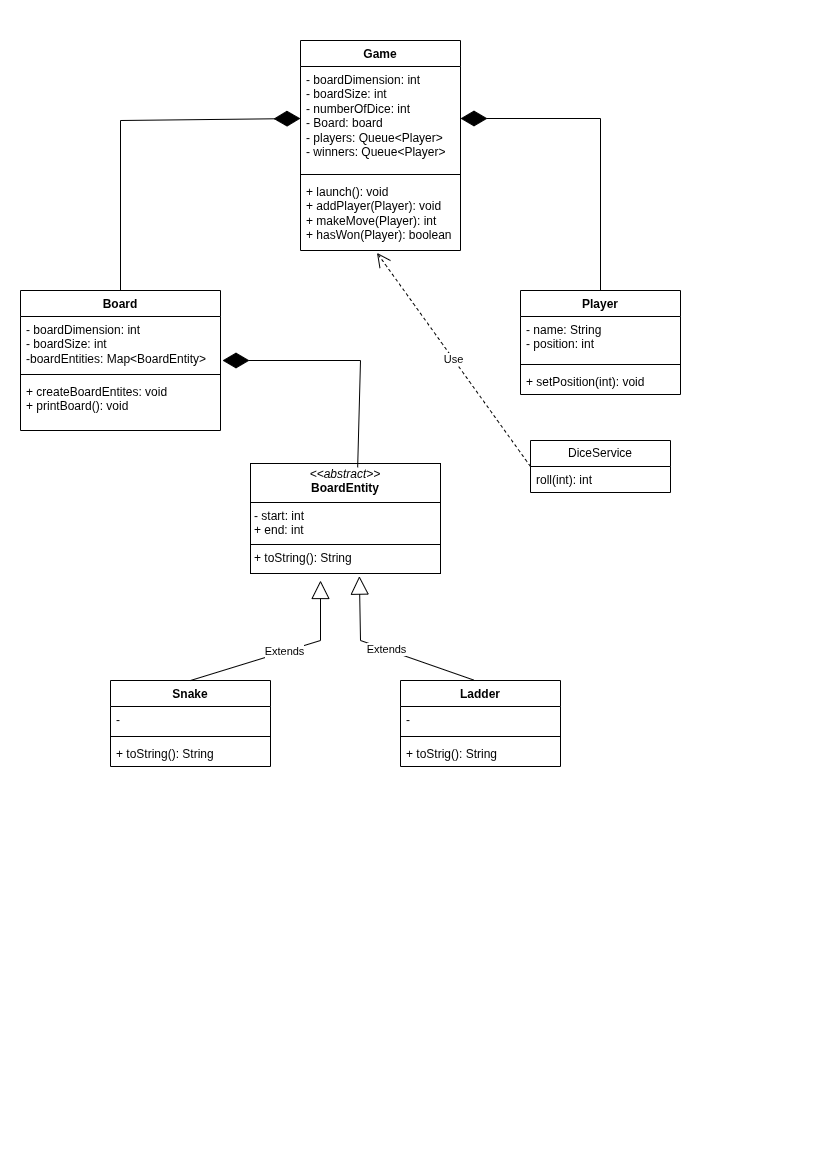

The diagram above was exported from draw.io. Its source (the exported page's mxGraphModel, read from the mxfile embedded in the PNG):
<mxGraphModel dx="1554" dy="583" grid="1" gridSize="10" guides="1" tooltips="1" connect="1" arrows="1" fold="1" page="1" pageScale="1" pageWidth="827" pageHeight="1169" math="0" shadow="0">
  <root>
    <mxCell id="0" />
    <mxCell id="1" parent="0" />
    <mxCell id="4lvi4Oi6nZNKQWSIHx_I-1" parent="1" style="swimlane;fontStyle=1;align=center;verticalAlign=top;childLayout=stackLayout;horizontal=1;startSize=26;horizontalStack=0;resizeParent=1;resizeParentMax=0;resizeLast=0;collapsible=1;marginBottom=0;whiteSpace=wrap;html=1;" value="Game" vertex="1">
      <mxGeometry height="210" width="160" x="300" y="40" as="geometry" />
    </mxCell>
    <mxCell id="4lvi4Oi6nZNKQWSIHx_I-2" parent="4lvi4Oi6nZNKQWSIHx_I-1" style="text;strokeColor=none;fillColor=none;align=left;verticalAlign=top;spacingLeft=4;spacingRight=4;overflow=hidden;rotatable=0;points=[[0,0.5],[1,0.5]];portConstraint=eastwest;whiteSpace=wrap;html=1;" value="- boardDimension: int&lt;div&gt;- boardSize: int&lt;/div&gt;&lt;div&gt;- numberOfDice: int&lt;/div&gt;&lt;div&gt;- Board: board&lt;br&gt;&lt;div&gt;&lt;div&gt;- players: Queue&amp;lt;Player&amp;gt;&lt;/div&gt;&lt;div&gt;- winners: Queue&amp;lt;Player&amp;gt;&lt;/div&gt;&lt;/div&gt;&lt;/div&gt;" vertex="1">
      <mxGeometry height="104" width="160" y="26" as="geometry" />
    </mxCell>
    <mxCell id="4lvi4Oi6nZNKQWSIHx_I-3" parent="4lvi4Oi6nZNKQWSIHx_I-1" style="line;strokeWidth=1;fillColor=none;align=left;verticalAlign=middle;spacingTop=-1;spacingLeft=3;spacingRight=3;rotatable=0;labelPosition=right;points=[];portConstraint=eastwest;strokeColor=inherit;" value="" vertex="1">
      <mxGeometry height="8" width="160" y="130" as="geometry" />
    </mxCell>
    <mxCell id="4lvi4Oi6nZNKQWSIHx_I-4" parent="4lvi4Oi6nZNKQWSIHx_I-1" style="text;strokeColor=none;fillColor=none;align=left;verticalAlign=top;spacingLeft=4;spacingRight=4;overflow=hidden;rotatable=0;points=[[0,0.5],[1,0.5]];portConstraint=eastwest;whiteSpace=wrap;html=1;" value="+ launch(): void&lt;div&gt;+ addPlayer(Player): void&lt;br&gt;&lt;div&gt;+ makeMove(Player): int&lt;/div&gt;&lt;/div&gt;&lt;div&gt;+ hasWon(Player): boolean&lt;/div&gt;" vertex="1">
      <mxGeometry height="72" width="160" y="138" as="geometry" />
    </mxCell>
    <mxCell id="4lvi4Oi6nZNKQWSIHx_I-5" parent="1" style="swimlane;fontStyle=1;align=center;verticalAlign=top;childLayout=stackLayout;horizontal=1;startSize=26;horizontalStack=0;resizeParent=1;resizeParentMax=0;resizeLast=0;collapsible=1;marginBottom=0;whiteSpace=wrap;html=1;" value="Board" vertex="1">
      <mxGeometry height="140" width="200" x="20" y="290" as="geometry" />
    </mxCell>
    <mxCell id="4lvi4Oi6nZNKQWSIHx_I-6" parent="4lvi4Oi6nZNKQWSIHx_I-5" style="text;strokeColor=none;fillColor=none;align=left;verticalAlign=top;spacingLeft=4;spacingRight=4;overflow=hidden;rotatable=0;points=[[0,0.5],[1,0.5]];portConstraint=eastwest;whiteSpace=wrap;html=1;" value="- boardDimension: int&lt;div&gt;- boardSize: int&lt;/div&gt;&lt;div&gt;-boardEntities:&amp;nbsp;&lt;span style=&quot;background-color: transparent; color: light-dark(rgb(0, 0, 0), rgb(255, 255, 255));&quot;&gt;Map&amp;lt;BoardEntity&amp;gt;&lt;/span&gt;&lt;/div&gt;&lt;div&gt;&lt;br&gt;&lt;/div&gt;" vertex="1">
      <mxGeometry height="54" width="200" y="26" as="geometry" />
    </mxCell>
    <mxCell id="4lvi4Oi6nZNKQWSIHx_I-7" parent="4lvi4Oi6nZNKQWSIHx_I-5" style="line;strokeWidth=1;fillColor=none;align=left;verticalAlign=middle;spacingTop=-1;spacingLeft=3;spacingRight=3;rotatable=0;labelPosition=right;points=[];portConstraint=eastwest;strokeColor=inherit;" value="" vertex="1">
      <mxGeometry height="8" width="200" y="80" as="geometry" />
    </mxCell>
    <mxCell id="4lvi4Oi6nZNKQWSIHx_I-8" parent="4lvi4Oi6nZNKQWSIHx_I-5" style="text;strokeColor=none;fillColor=none;align=left;verticalAlign=top;spacingLeft=4;spacingRight=4;overflow=hidden;rotatable=0;points=[[0,0.5],[1,0.5]];portConstraint=eastwest;whiteSpace=wrap;html=1;" value="+ createBoardEntites: void&lt;div&gt;+ printBoard(): void&lt;/div&gt;" vertex="1">
      <mxGeometry height="52" width="200" y="88" as="geometry" />
    </mxCell>
    <mxCell id="4lvi4Oi6nZNKQWSIHx_I-9" parent="1" style="swimlane;fontStyle=1;align=center;verticalAlign=top;childLayout=stackLayout;horizontal=1;startSize=26;horizontalStack=0;resizeParent=1;resizeParentMax=0;resizeLast=0;collapsible=1;marginBottom=0;whiteSpace=wrap;html=1;" value="Player" vertex="1">
      <mxGeometry height="104" width="160" x="520" y="290" as="geometry" />
    </mxCell>
    <mxCell id="4lvi4Oi6nZNKQWSIHx_I-10" parent="4lvi4Oi6nZNKQWSIHx_I-9" style="text;strokeColor=none;fillColor=none;align=left;verticalAlign=top;spacingLeft=4;spacingRight=4;overflow=hidden;rotatable=0;points=[[0,0.5],[1,0.5]];portConstraint=eastwest;whiteSpace=wrap;html=1;" value="- name: String&lt;div&gt;- position: int&lt;/div&gt;&lt;div&gt;&lt;br&gt;&lt;/div&gt;" vertex="1">
      <mxGeometry height="44" width="160" y="26" as="geometry" />
    </mxCell>
    <mxCell id="4lvi4Oi6nZNKQWSIHx_I-11" parent="4lvi4Oi6nZNKQWSIHx_I-9" style="line;strokeWidth=1;fillColor=none;align=left;verticalAlign=middle;spacingTop=-1;spacingLeft=3;spacingRight=3;rotatable=0;labelPosition=right;points=[];portConstraint=eastwest;strokeColor=inherit;" value="" vertex="1">
      <mxGeometry height="8" width="160" y="70" as="geometry" />
    </mxCell>
    <mxCell id="4lvi4Oi6nZNKQWSIHx_I-12" parent="4lvi4Oi6nZNKQWSIHx_I-9" style="text;strokeColor=none;fillColor=none;align=left;verticalAlign=top;spacingLeft=4;spacingRight=4;overflow=hidden;rotatable=0;points=[[0,0.5],[1,0.5]];portConstraint=eastwest;whiteSpace=wrap;html=1;" value="+ setPosition(int): void" vertex="1">
      <mxGeometry height="26" width="160" y="78" as="geometry" />
    </mxCell>
    <mxCell id="4lvi4Oi6nZNKQWSIHx_I-13" parent="1" style="verticalAlign=top;align=left;overflow=fill;html=1;whiteSpace=wrap;" value="&lt;p style=&quot;margin:0px;margin-top:4px;text-align:center;&quot;&gt;&lt;i&gt;&amp;lt;&amp;lt;abstract&amp;gt;&amp;gt;&lt;/i&gt;&lt;br&gt;&lt;b&gt;BoardEntity&lt;/b&gt;&lt;/p&gt;&lt;hr size=&quot;1&quot; style=&quot;border-style:solid;&quot;&gt;&lt;p style=&quot;margin:0px;margin-left:4px;&quot;&gt;- start: int&lt;br&gt;+ end: int&lt;/p&gt;&lt;hr size=&quot;1&quot; style=&quot;border-style:solid;&quot;&gt;&lt;p style=&quot;margin:0px;margin-left:4px;&quot;&gt;+ toString(): String&lt;/p&gt;" vertex="1">
      <mxGeometry height="110" width="190" x="250" y="463" as="geometry" />
    </mxCell>
    <mxCell id="4lvi4Oi6nZNKQWSIHx_I-14" parent="1" style="swimlane;fontStyle=1;align=center;verticalAlign=top;childLayout=stackLayout;horizontal=1;startSize=26;horizontalStack=0;resizeParent=1;resizeParentMax=0;resizeLast=0;collapsible=1;marginBottom=0;whiteSpace=wrap;html=1;" value="Snake" vertex="1">
      <mxGeometry height="86" width="160" x="110" y="680" as="geometry" />
    </mxCell>
    <mxCell id="4lvi4Oi6nZNKQWSIHx_I-15" parent="4lvi4Oi6nZNKQWSIHx_I-14" style="text;strokeColor=none;fillColor=none;align=left;verticalAlign=top;spacingLeft=4;spacingRight=4;overflow=hidden;rotatable=0;points=[[0,0.5],[1,0.5]];portConstraint=eastwest;whiteSpace=wrap;html=1;" value="-" vertex="1">
      <mxGeometry height="26" width="160" y="26" as="geometry" />
    </mxCell>
    <mxCell id="4lvi4Oi6nZNKQWSIHx_I-16" parent="4lvi4Oi6nZNKQWSIHx_I-14" style="line;strokeWidth=1;fillColor=none;align=left;verticalAlign=middle;spacingTop=-1;spacingLeft=3;spacingRight=3;rotatable=0;labelPosition=right;points=[];portConstraint=eastwest;strokeColor=inherit;" value="" vertex="1">
      <mxGeometry height="8" width="160" y="52" as="geometry" />
    </mxCell>
    <mxCell id="4lvi4Oi6nZNKQWSIHx_I-17" parent="4lvi4Oi6nZNKQWSIHx_I-14" style="text;strokeColor=none;fillColor=none;align=left;verticalAlign=top;spacingLeft=4;spacingRight=4;overflow=hidden;rotatable=0;points=[[0,0.5],[1,0.5]];portConstraint=eastwest;whiteSpace=wrap;html=1;" value="+ toString(): String" vertex="1">
      <mxGeometry height="26" width="160" y="60" as="geometry" />
    </mxCell>
    <mxCell id="4lvi4Oi6nZNKQWSIHx_I-18" parent="1" style="swimlane;fontStyle=1;align=center;verticalAlign=top;childLayout=stackLayout;horizontal=1;startSize=26;horizontalStack=0;resizeParent=1;resizeParentMax=0;resizeLast=0;collapsible=1;marginBottom=0;whiteSpace=wrap;html=1;" value="Ladder" vertex="1">
      <mxGeometry height="86" width="160" x="400" y="680" as="geometry" />
    </mxCell>
    <mxCell id="4lvi4Oi6nZNKQWSIHx_I-19" parent="4lvi4Oi6nZNKQWSIHx_I-18" style="text;strokeColor=none;fillColor=none;align=left;verticalAlign=top;spacingLeft=4;spacingRight=4;overflow=hidden;rotatable=0;points=[[0,0.5],[1,0.5]];portConstraint=eastwest;whiteSpace=wrap;html=1;" value="-" vertex="1">
      <mxGeometry height="26" width="160" y="26" as="geometry" />
    </mxCell>
    <mxCell id="4lvi4Oi6nZNKQWSIHx_I-20" parent="4lvi4Oi6nZNKQWSIHx_I-18" style="line;strokeWidth=1;fillColor=none;align=left;verticalAlign=middle;spacingTop=-1;spacingLeft=3;spacingRight=3;rotatable=0;labelPosition=right;points=[];portConstraint=eastwest;strokeColor=inherit;" value="" vertex="1">
      <mxGeometry height="8" width="160" y="52" as="geometry" />
    </mxCell>
    <mxCell id="4lvi4Oi6nZNKQWSIHx_I-21" parent="4lvi4Oi6nZNKQWSIHx_I-18" style="text;strokeColor=none;fillColor=none;align=left;verticalAlign=top;spacingLeft=4;spacingRight=4;overflow=hidden;rotatable=0;points=[[0,0.5],[1,0.5]];portConstraint=eastwest;whiteSpace=wrap;html=1;" value="+ toStrig(): String" vertex="1">
      <mxGeometry height="26" width="160" y="60" as="geometry" />
    </mxCell>
    <mxCell id="4lvi4Oi6nZNKQWSIHx_I-22" edge="1" parent="1" source="4lvi4Oi6nZNKQWSIHx_I-14" style="endArrow=block;endSize=16;endFill=0;html=1;rounded=0;exitX=0.5;exitY=0;exitDx=0;exitDy=0;" value="Extends">
      <mxGeometry relative="1" width="160" as="geometry">
        <Array as="points">
          <mxPoint x="320" y="640" />
        </Array>
        <mxPoint x="90" y="530" as="sourcePoint" />
        <mxPoint x="320" y="580" as="targetPoint" />
      </mxGeometry>
    </mxCell>
    <mxCell id="4lvi4Oi6nZNKQWSIHx_I-23" edge="1" parent="1" source="4lvi4Oi6nZNKQWSIHx_I-18" style="endArrow=block;endSize=16;endFill=0;html=1;rounded=0;exitX=0.458;exitY=-0.005;exitDx=0;exitDy=0;exitPerimeter=0;entryX=0.573;entryY=1.024;entryDx=0;entryDy=0;entryPerimeter=0;" target="4lvi4Oi6nZNKQWSIHx_I-13" value="Extends">
      <mxGeometry relative="1" width="160" as="geometry">
        <Array as="points">
          <mxPoint x="360" y="640" />
        </Array>
        <mxPoint x="430" y="600" as="sourcePoint" />
        <mxPoint x="590" y="600" as="targetPoint" />
      </mxGeometry>
    </mxCell>
    <mxCell id="4lvi4Oi6nZNKQWSIHx_I-24" edge="1" parent="1" source="4lvi4Oi6nZNKQWSIHx_I-13" style="endArrow=diamondThin;endFill=1;endSize=24;html=1;rounded=0;exitX=0.564;exitY=0.035;exitDx=0;exitDy=0;exitPerimeter=0;" value="">
      <mxGeometry relative="1" width="160" as="geometry">
        <Array as="points">
          <mxPoint x="360" y="360" />
        </Array>
        <mxPoint x="360" y="440" as="sourcePoint" />
        <mxPoint x="222" y="360" as="targetPoint" />
      </mxGeometry>
    </mxCell>
    <mxCell id="4lvi4Oi6nZNKQWSIHx_I-25" edge="1" parent="1" source="4lvi4Oi6nZNKQWSIHx_I-5" style="endArrow=diamondThin;endFill=1;endSize=24;html=1;rounded=0;exitX=0.5;exitY=0;exitDx=0;exitDy=0;entryX=0;entryY=0.5;entryDx=0;entryDy=0;" target="4lvi4Oi6nZNKQWSIHx_I-2" value="">
      <mxGeometry relative="1" width="160" as="geometry">
        <Array as="points">
          <mxPoint x="120" y="120" />
        </Array>
        <mxPoint x="140" y="130" as="sourcePoint" />
        <mxPoint x="300" y="130" as="targetPoint" />
      </mxGeometry>
    </mxCell>
    <mxCell id="4lvi4Oi6nZNKQWSIHx_I-27" edge="1" parent="1" source="4lvi4Oi6nZNKQWSIHx_I-9" style="endArrow=diamondThin;endFill=1;endSize=24;html=1;rounded=0;entryX=1;entryY=0.5;entryDx=0;entryDy=0;exitX=0.5;exitY=0;exitDx=0;exitDy=0;" target="4lvi4Oi6nZNKQWSIHx_I-2" value="">
      <mxGeometry relative="1" width="160" as="geometry">
        <Array as="points">
          <mxPoint x="600" y="118" />
        </Array>
        <mxPoint x="600" y="220" as="sourcePoint" />
        <mxPoint x="760" y="220" as="targetPoint" />
      </mxGeometry>
    </mxCell>
    <mxCell id="4lvi4Oi6nZNKQWSIHx_I-28" parent="1" style="swimlane;fontStyle=0;childLayout=stackLayout;horizontal=1;startSize=26;fillColor=none;horizontalStack=0;resizeParent=1;resizeParentMax=0;resizeLast=0;collapsible=1;marginBottom=0;whiteSpace=wrap;html=1;" value="DiceService" vertex="1">
      <mxGeometry height="52" width="140" x="530" y="440" as="geometry" />
    </mxCell>
    <mxCell id="4lvi4Oi6nZNKQWSIHx_I-29" parent="4lvi4Oi6nZNKQWSIHx_I-28" style="text;strokeColor=none;fillColor=none;align=left;verticalAlign=top;spacingLeft=4;spacingRight=4;overflow=hidden;rotatable=0;points=[[0,0.5],[1,0.5]];portConstraint=eastwest;whiteSpace=wrap;html=1;" value="roll(int): int" vertex="1">
      <mxGeometry height="26" width="140" y="26" as="geometry" />
    </mxCell>
    <mxCell id="4lvi4Oi6nZNKQWSIHx_I-32" edge="1" parent="1" source="4lvi4Oi6nZNKQWSIHx_I-28" style="endArrow=open;endSize=12;dashed=1;html=1;rounded=0;exitX=0;exitY=0.5;exitDx=0;exitDy=0;entryX=0.478;entryY=1.033;entryDx=0;entryDy=0;entryPerimeter=0;" target="4lvi4Oi6nZNKQWSIHx_I-4" value="Use">
      <mxGeometry relative="1" width="160" as="geometry">
        <mxPoint x="270" y="280" as="sourcePoint" />
        <mxPoint x="430" y="280" as="targetPoint" />
      </mxGeometry>
    </mxCell>
  </root>
</mxGraphModel>